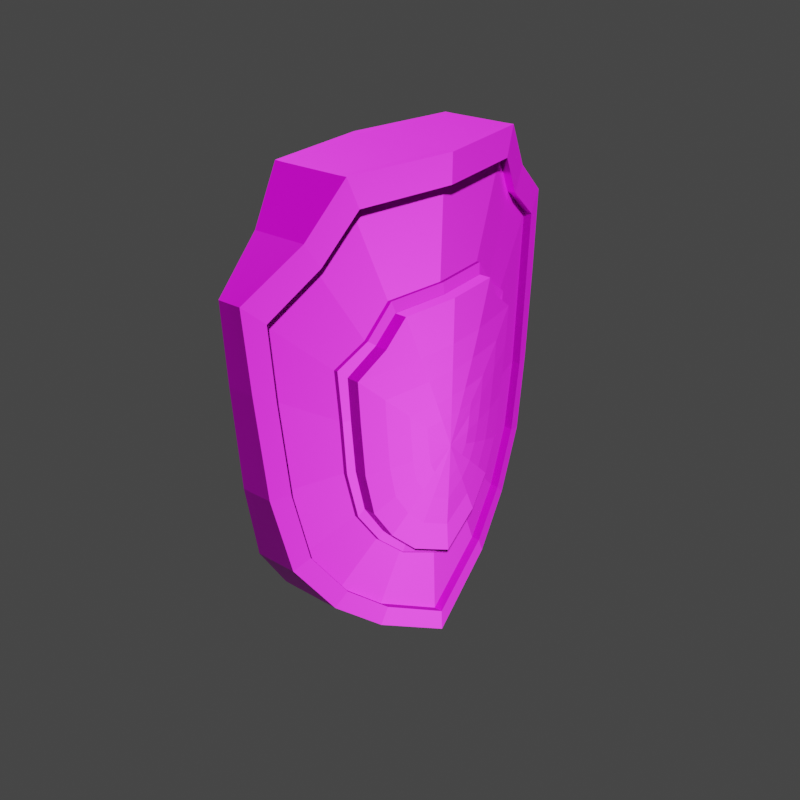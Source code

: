 # Source: Shield_powerup.blend  (saved by Blender 3.6.13; exported with 4.5.12 LTS)
import bpy
from mathutils import Matrix  # noqa: F401  (used for matrix-valued properties, if any)

bpy.ops.wm.read_factory_settings(use_empty=True)
scene = bpy.context.scene
scene.name = 'Scene'

# ---- collections
col_collection = bpy.data.collections.new('Collection'); scene.collection.children.link(col_collection)

# ---- images (referenced by path relative to the original .blend; pixels are not part of the script)
import os
ASSET_DIR = os.environ.get("B2B_ASSET_DIR", "")  # directory of the original .blend (textures are referenced by path, not embedded)
HERE = os.path.dirname(os.path.abspath(__file__))  # packed textures are extracted next to this script under _unpacked/

def load_image(name, relpath, width, height, colorspace="sRGB"):
    """Load a texture the original file referenced (path relative to the .blend, or extracted next to this script)."""
    p = next((c for c in (os.path.join(HERE, relpath), os.path.join(ASSET_DIR, relpath)) if relpath and os.path.exists(c)), "")
    if p:
        img = bpy.data.images.load(p, check_existing=True)
        img.name = name
    else:  # same state as the original file: an image datablock whose file is absent (Cycles renders it pink)
        img = bpy.data.images.new(name, width, height)
        img.source = "FILE"
        img.filepath = "//" + (relpath or name)
    img.colorspace_settings.name = colorspace
    return img
img_shield_diffuse_png_001 = load_image('Shield_diffuse.png.001', 'Shield_diffuse.png', 1024, 1024, 'sRGB')
img_shield_metallic_png_001 = load_image('Shield_metallic.png.001', 'Shield_metallic.png', 1024, 1024, 'Non-Color')
img_shield_normal_png_001 = load_image('Shield_normal.png.001', 'Shield_normal.png', 1024, 1024, 'Non-Color')

# ---- materials (node trees are filled in below, after node groups)
mat_shieldfinished = bpy.data.materials.new('shieldfinished')

# ---- node groups
ng_auto_smooth = bpy.data.node_groups.new('Auto Smooth', 'GeometryNodeTree')
_s = ng_auto_smooth.interface.new_socket(name='Geometry', in_out='OUTPUT', socket_type='NodeSocketGeometry')
_s = ng_auto_smooth.interface.new_socket(name='Geometry', in_out='INPUT', socket_type='NodeSocketGeometry')
_s = ng_auto_smooth.interface.new_socket(name='Angle', in_out='INPUT', socket_type='NodeSocketFloat')
_s.subtype = 'ANGLE'
_s.min_value = 0.0
_s.max_value = 3.142
ng_auto_smooth.is_modifier = True
_N = ng_auto_smooth.nodes; _L = ng_auto_smooth.links
n0 = _N.new('NodeGroupOutput'); n0.name = 'Group Output'; n0.location = (480, -100)
n1 = _N.new('NodeGroupInput'); n1.name = 'Group Input'; n1.location = (-420, -300)
n2 = _N.new('NodeGroupInput'); n2.name = 'Group Input.001'; n2.location = (-60, -100)
n3 = _N.new('GeometryNodeSetShadeSmooth'); n3.name = 'Set Shade Smooth'; n3.location = (120, -100)
n3.domain = 'EDGE'
n4 = _N.new('GeometryNodeSetShadeSmooth'); n4.name = 'Set Shade Smooth.001'; n4.location = (300, -100)
n5 = _N.new('GeometryNodeInputMeshEdgeAngle'); n5.name = 'Edge Angle'; n5.location = (-420, -220)
n6 = _N.new('GeometryNodeInputEdgeSmooth'); n6.name = 'Is Edge Smooth'; n6.location = (-60, -160)
n7 = _N.new('GeometryNodeInputShadeSmooth'); n7.name = 'Is Face Smooth'; n7.location = (-240, -340)
n8 = _N.new('FunctionNodeBooleanMath'); n8.name = 'Boolean Math'; n8.location = (-60, -220)
n9 = _N.new('FunctionNodeCompare'); n9.name = 'Compare'; n9.location = (-240, -180)
n9.operation = 'LESS_EQUAL'
_L.new(n5.outputs[0], n9.inputs[0])
_L.new(n4.outputs[0], n0.inputs[0])
_L.new(n1.outputs[1], n9.inputs[1])
_L.new(n9.outputs[0], n8.inputs[0])
_L.new(n7.outputs[0], n8.inputs[1])
_L.new(n2.outputs[0], n3.inputs[0])
_L.new(n6.outputs[0], n3.inputs[1])
_L.new(n3.outputs[0], n4.inputs[0])
_L.new(n8.outputs[0], n3.inputs[2])
n0.is_active_output = True

# ---- material node trees
mat_shieldfinished.use_nodes = True; mat_shieldfinished.node_tree.nodes.clear()
_N = mat_shieldfinished.node_tree.nodes; _L = mat_shieldfinished.node_tree.links
n0 = _N.new('ShaderNodeOutputMaterial'); n0.name = 'Material Output'; n0.location = (300, 300)
n1 = _N.new('ShaderNodeBsdfPrincipled'); n1.name = 'Principled BSDF'; n1.location = (10, 300)
n1.distribution = 'GGX'
n1.subsurface_method = 'RANDOM_WALK_SKIN'
n1.inputs[3].default_value = 1.45
n1.inputs[27].default_value = (0.0, 0.0, 0.0, 1.0)
n1.inputs[28].default_value = 1.0
n2 = _N.new('ShaderNodeTexImage'); n2.name = 'Image Texture'; n2.location = (86, -40)
n2.label = 'Base Color'
n2.image = img_shield_diffuse_png_001
n3 = _N.new('ShaderNodeTexImage'); n3.name = 'Image Texture.001'; n3.location = (86, -320)
n3.label = 'Metallic'
n3.image = img_shield_metallic_png_001
n4 = _N.new('ShaderNodeTexImage'); n4.name = 'Image Texture.002'; n4.location = (86, -600)
n4.label = 'Normal'
n4.image = img_shield_normal_png_001
n5 = _N.new('ShaderNodeNormalMap'); n5.name = 'Normal Map'; n5.location = (-240, -60)
n6 = _N.new('ShaderNodeMapping'); n6.name = 'Mapping'; n6.location = (230, -40)
n7 = _N.new('NodeReroute'); n7.name = 'Reroute'; n7.location = (36, -495)
n7.width = 16
n7.socket_idname = 'NodeSocketVector'
n8 = _N.new('ShaderNodeTexCoord'); n8.name = 'Texture Coordinate'; n8.location = (30, -40)
n9 = _N.new('NodeFrame'); n9.name = 'Frame'; n9.location = (-1270, 340)
n9.label = 'Mapping'
n9.width = 400
n10 = _N.new('NodeFrame'); n10.name = 'Frame.001'; n10.location = (-626, 540)
n10.label = 'Textures'
n10.width = 356
n2.parent = n10
n3.parent = n10
n4.parent = n10
n6.parent = n9
n7.parent = n10
n8.parent = n9
_L.new(n1.outputs[0], n0.inputs[0])
_L.new(n2.outputs[0], n1.inputs[0])
_L.new(n3.outputs[0], n1.inputs[1])
_L.new(n4.outputs[0], n5.inputs[1])
_L.new(n5.outputs[0], n1.inputs[5])
_L.new(n7.outputs[0], n2.inputs[0])
_L.new(n7.outputs[0], n3.inputs[0])
_L.new(n7.outputs[0], n4.inputs[0])
_L.new(n6.outputs[0], n7.inputs[0])
_L.new(n8.outputs[2], n6.inputs[0])
n0.is_active_output = True

# ---- world
world_world = bpy.data.worlds.new('World'); scene.world = world_world
world_world.use_nodes = True; world_world.node_tree.nodes.clear()
_N = world_world.node_tree.nodes; _L = world_world.node_tree.links
n0 = _N.new('ShaderNodeOutputWorld'); n0.name = 'World Output'; n0.location = (300, 300)
n1 = _N.new('ShaderNodeBackground'); n1.name = 'Background'; n1.location = (10, 300)
n1.inputs[0].default_value = (0.05088, 0.05088, 0.05088, 1.0)
_L.new(n1.outputs[0], n0.inputs[0])
n0.is_active_output = True
world_world.color = (0.05088, 0.05088, 0.05088)
world_world.use_sun_shadow = False
world_world.sun_shadow_jitter_overblur = 0.0

# ---- meshes
me_plane_003 = bpy.data.meshes.new('Plane.003')
me_plane_003.from_pydata([(-1.071, 1.145, 0.01574), (0.6892, 0.7547, 0.1284), (1.22, 0.02188, 0.2523), (-1.546, 0.6422, 0.1663), (-1.545, 0.02188, 0.256), (-1.286, 0.8432, 0.1001), (-1.39, 0.5799, 0.18), (0.8441, 0.4317, 0.2005), (0.3631, 0.9727, 0.06831), (0.6195, 0.681, 0.147), (-0.9627, 1.032, 0.05043), (1.096, 0.02188, 0.2474), (-0.5747, 1.007, 0.05537), (0.3264, 0.8771, 0.09276), (-0.6392, 1.117, 0.02402), (-1.156, 0.7603, 0.1169), (0.939, 0.4775, 0.1928), (-1.389, 0.02188, 0.2553), (-0.07551, 1.067, 0.03715), (-0.06786, 0.9615, 0.07047), (-0.5762, 0.6277, 0.162), (-0.6914, 0.465, 0.1933), (-0.04499, 0.5833, 0.1592), (0.523, 0.2765, 0.221), (-0.8315, 0.3566, 0.2233), (0.1951, 0.5344, 0.1691), (-0.04889, 0.6385, 0.1514), (0.9385, 0.4769, 0.243), (0.6887, 0.7541, 0.1782), (-0.6397, 1.116, 0.07518), (-1.071, 1.145, 0.06562), (-1.547, 0.6416, 0.2165), (-1.545, 0.02188, 0.3063), (-1.286, 0.8426, 0.1502), (0.619, 0.6804, 0.197), (0.3259, 0.8766, 0.1437), (0.3626, 0.9721, 0.1191), (-1.391, 0.5793, 0.2301), (-1.389, 0.02188, 0.3055), (1.096, 0.02188, 0.2976), (0.8436, 0.4311, 0.2503), (-1.156, 0.7597, 0.167), (-0.9632, 1.032, 0.1003), (-0.5752, 1.006, 0.1063), (-0.06836, 0.961, 0.1214), (-0.076, 1.066, 0.08798), (1.219, 0.02188, 0.3025), (0.7088, 0.02188, 0.2341), (0.5642, 0.2997, 0.2218), (0.4095, 0.4622, 0.2004), (-0.7298, 0.5155, 0.1885), (0.3722, 0.4265, 0.1942), (-0.3437, 0.6124, 0.1621), (-0.6264, 0.6836, 0.1496), (-0.8306, 0.02188, 0.2525), (-0.8926, 0.02188, 0.2462), (0.6558, 0.02188, 0.2481), (-0.3537, 0.6652, 0.1569), (-0.8906, 0.373, 0.2098), (0.2203, 0.5825, 0.1673), (-0.6926, 0.4627, 0.2133), (-0.5774, 0.6255, 0.1821), (0.4084, 0.4599, 0.2205), (0.3711, 0.4242, 0.2144), (-0.8326, 0.3543, 0.2428), (-0.3448, 0.6101, 0.1822), (-0.6275, 0.6814, 0.1697), (-0.8318, 0.02188, 0.2716), (-0.8938, 0.02188, 0.2653), (0.563, 0.2974, 0.2412), (0.5218, 0.2743, 0.2411), (-0.731, 0.5132, 0.2081), (-0.05003, 0.6363, 0.1716), (-0.04613, 0.581, 0.1794), (0.6547, 0.02188, 0.2672), (0.7077, 0.02188, 0.2532), (-0.3549, 0.663, 0.1769), (-0.8918, 0.3707, 0.2292), (0.2192, 0.5802, 0.1875), (0.1939, 0.5321, 0.1893), (-0.4357, 0.1998, 0.3264), (-0.436, 0.02188, 0.3355), (-0.6902, 0.4662, 0.2797), (-0.5751, 0.6289, 0.2477), (0.2795, 0.3254, 0.2994), (0.1469, 0.4061, 0.2844), (-0.8303, 0.3577, 0.308), (-0.3425, 0.6136, 0.2479), (0.3734, 0.4277, 0.2804), (0.1962, 0.5356, 0.2553), (-0.5823, 0.2595, 0.3209), (-0.5817, 0.02188, 0.3362), (-0.8294, 0.02188, 0.3374), (-0.2562, 0.4654, 0.2813), (-0.4307, 0.4777, 0.2815), (0.5241, 0.2778, 0.3073), (-0.04381, 0.5845, 0.2454), (0.493, 0.02188, 0.3226), (0.3928, 0.2134, 0.3108), (-0.03263, 0.4428, 0.2797), (-0.2889, 0.1397, 0.3303), (-0.2913, 0.02188, 0.3348), (0.1849, 0.2212, 0.3158), (0.09682, 0.2742, 0.3073), (-0.1698, 0.3152, 0.3083), (-0.2864, 0.3252, 0.3085), (0.3303, 0.02188, 0.3262), (0.2613, 0.1479, 0.3206), (-0.02195, 0.2986, 0.3073), (-0.1765, 0.09498, 0.3321), (-0.1851, 0.02188, 0.3342), (0.1115, 0.1387, 0.3226), (0.05724, 0.1705, 0.3224), (-0.1062, 0.1978, 0.3216), (-0.176, 0.2067, 0.3232), (0.2107, 0.02188, 0.3288), (0.1601, 0.09552, 0.3264), (-0.0155, 0.1857, 0.3227), (0.001178, 0.02188, 0.3331), (0.657, 0.02188, 0.333), (-1.071, -1.129, 0.01594), (0.6892, -0.7251, 0.1286), (-1.546, -0.6091, 0.1664), (-1.286, -0.8167, 0.1002), (-1.39, -0.545, 0.18), (0.8441, -0.3935, 0.2005), (0.3631, -0.9505, 0.0685), (0.6195, -0.6491, 0.1471), (-0.9627, -1.012, 0.05062), (-0.5747, -0.9856, 0.05556), (0.3264, -0.8517, 0.09292), (-0.6392, -1.099, 0.02423), (-1.156, -0.732, 0.117), (0.939, -0.4405, 0.1928), (-0.07551, -1.048, 0.03735), (-0.06786, -0.9391, 0.07065), (-0.6914, -0.4276, 0.1934), (-0.3437, -0.5786, 0.1622), (-0.04499, -0.5488, 0.1593), (0.523, -0.2351, 0.2211), (0.1951, -0.4985, 0.1692), (-0.04889, -0.6055, 0.1515), (0.9385, -0.4399, 0.243), (0.6887, -0.7245, 0.1783), (-0.6397, -1.099, 0.07538), (-1.071, -1.129, 0.06582), (-1.547, -0.6085, 0.2166), (-1.286, -0.8161, 0.1503), (0.619, -0.6485, 0.1971), (0.3259, -0.851, 0.1438), (0.3626, -0.9498, 0.1193), (-1.391, -0.5444, 0.2302), (0.8436, -0.3929, 0.2503), (-1.156, -0.7314, 0.1671), (-0.9632, -1.012, 0.1005), (-0.5752, -0.9849, 0.1065), (-0.06836, -0.9384, 0.1215), (-0.076, -1.047, 0.08818), (0.4095, -0.4245, 0.2004), (-0.6264, -0.652, 0.1497), (-0.5762, -0.5944, 0.1621), (0.3722, -0.3879, 0.1942), (-0.8315, -0.3163, 0.2234), (0.5642, -0.2586, 0.2218), (-0.7298, -0.4791, 0.1886), (-0.3537, -0.633, 0.157), (-0.8906, -0.3331, 0.2098), (0.2203, -0.5478, 0.1674), (-0.6926, -0.4252, 0.2134), (-0.5774, -0.592, 0.1822), (0.4084, -0.4221, 0.2205), (0.3711, -0.3856, 0.2144), (-0.8326, -0.314, 0.2428), (-0.3448, -0.5763, 0.1823), (-0.6275, -0.6496, 0.1698), (0.563, -0.2563, 0.2412), (0.5218, -0.2327, 0.2411), (-0.731, -0.4767, 0.2081), (-0.05003, -0.6032, 0.1717), (-0.04613, -0.5464, 0.1795), (-0.3549, -0.6307, 0.177), (-0.8918, -0.3307, 0.2292), (0.2192, -0.5454, 0.1875), (0.1939, -0.4961, 0.1894), (-0.4357, -0.1571, 0.3264), (-0.6902, -0.4287, 0.2797), (-0.5751, -0.5954, 0.2477), (0.2795, -0.2846, 0.2995), (0.1469, -0.3669, 0.2845), (-0.8303, -0.3174, 0.308), (-0.3425, -0.5797, 0.2479), (0.3734, -0.389, 0.2804), (0.1962, -0.4995, 0.2553), (-0.5823, -0.2176, 0.3209), (-0.2562, -0.4275, 0.2814), (-0.4307, -0.4401, 0.2816), (0.5241, -0.2361, 0.3074), (-0.04381, -0.5498, 0.2454), (0.3928, -0.171, 0.3108), (-0.03263, -0.4044, 0.2797), (-0.2889, -0.09642, 0.3303), (0.1849, -0.1787, 0.3158), (0.09682, -0.2327, 0.3073), (-0.1698, -0.2742, 0.3083), (-0.2864, -0.2844, 0.3085), (0.2613, -0.1048, 0.3206), (-0.02195, -0.2573, 0.3074), (-0.1765, -0.05141, 0.3321), (0.1115, -0.09572, 0.3226), (0.05724, -0.1276, 0.3224), (-0.1062, -0.1552, 0.3216), (-0.176, -0.164, 0.3232), (0.1601, -0.05204, 0.3264), (-0.0155, -0.1428, 0.3227), (-1.071, 1.145, -0.01574), (0.6892, 0.7547, -0.1284), (1.22, 0.02188, -0.2523), (-1.546, 0.6422, -0.1663), (-1.545, 0.02188, -0.256), (-1.286, 0.8432, -0.1001), (-1.39, 0.5799, -0.18), (0.8441, 0.4317, -0.2005), (0.3631, 0.9727, -0.06831), (0.6195, 0.681, -0.147), (-0.9627, 1.032, -0.05043), (1.096, 0.02188, -0.2474), (-0.5747, 1.007, -0.05537), (0.3264, 0.8771, -0.09276), (-0.6392, 1.117, -0.02402), (-1.156, 0.7603, -0.1169), (0.939, 0.4775, -0.1928), (-1.389, 0.02188, -0.2553), (-0.07551, 1.067, -0.03715), (-0.06786, 0.9615, -0.07047), (-0.5762, 0.6277, -0.162), (-0.6914, 0.465, -0.1933), (-0.04499, 0.5833, -0.1592), (0.523, 0.2765, -0.221), (-0.8315, 0.3566, -0.2233), (0.1951, 0.5344, -0.1691), (-0.04889, 0.6385, -0.1514), (0.9385, 0.4769, -0.243), (0.6887, 0.7541, -0.1782), (-0.6397, 1.116, -0.07518), (-1.071, 1.145, -0.06562), (-1.547, 0.6416, -0.2165), (-1.545, 0.02188, -0.3063), (-1.286, 0.8426, -0.1502), (0.619, 0.6804, -0.197), (0.3259, 0.8766, -0.1437), (0.3626, 0.9721, -0.1191), (-1.391, 0.5793, -0.2301), (-1.389, 0.02188, -0.3055), (1.096, 0.02188, -0.2976), (0.8436, 0.4311, -0.2503), (-1.156, 0.7597, -0.167), (-0.9632, 1.032, -0.1003), (-0.5752, 1.006, -0.1063), (-0.06836, 0.961, -0.1214), (-0.076, 1.066, -0.08798), (1.219, 0.02188, -0.3025), (0.7088, 0.02188, -0.2341), (0.5642, 0.2997, -0.2218), (0.4095, 0.4622, -0.2004), (-0.7298, 0.5155, -0.1885), (0.3722, 0.4265, -0.1942), (-0.3437, 0.6124, -0.1621), (-0.6264, 0.6836, -0.1496), (-0.8306, 0.02188, -0.2525), (-0.8926, 0.02188, -0.2462), (0.6558, 0.02188, -0.2481), (-0.3537, 0.6652, -0.1569), (-0.8906, 0.373, -0.2098), (0.2203, 0.5825, -0.1673), (-0.6926, 0.4627, -0.2133), (-0.5774, 0.6255, -0.1821), (0.4084, 0.4599, -0.2205), (0.3711, 0.4242, -0.2144), (-0.8326, 0.3543, -0.2428), (-0.3448, 0.6101, -0.1822), (-0.6275, 0.6814, -0.1697), (-0.8318, 0.02188, -0.2716), (-0.8938, 0.02188, -0.2653), (0.563, 0.2974, -0.2412), (0.5218, 0.2743, -0.2411), (-0.731, 0.5132, -0.2081), (-0.05003, 0.6363, -0.1716), (-0.04613, 0.581, -0.1794), (0.6547, 0.02188, -0.2672), (0.7077, 0.02188, -0.2532), (-0.3549, 0.663, -0.1769), (-0.8918, 0.3707, -0.2292), (0.2192, 0.5802, -0.1875), (0.1939, 0.5321, -0.1893), (-0.4357, 0.1998, -0.3264), (-0.436, 0.02188, -0.3355), (-0.6902, 0.4662, -0.2797), (-0.5751, 0.6289, -0.2477), (0.2795, 0.3254, -0.2994), (0.1469, 0.4061, -0.2844), (-0.8303, 0.3577, -0.308), (-0.3425, 0.6136, -0.2479), (0.3734, 0.4277, -0.2804), (0.1962, 0.5356, -0.2553), (-0.5823, 0.2595, -0.3209), (-0.5817, 0.02188, -0.3362), (-0.8294, 0.02188, -0.3374), (-0.2562, 0.4654, -0.2813), (-0.4307, 0.4777, -0.2815), (0.5241, 0.2778, -0.3073), (-0.04381, 0.5845, -0.2454), (0.493, 0.02188, -0.3226), (0.3928, 0.2134, -0.3108), (-0.03263, 0.4428, -0.2797), (-0.2889, 0.1397, -0.3303), (-0.2913, 0.02188, -0.3348), (0.1849, 0.2212, -0.3158), (0.09682, 0.2742, -0.3073), (-0.1698, 0.3152, -0.3083), (-0.2864, 0.3252, -0.3085), (0.3303, 0.02188, -0.3262), (0.2613, 0.1479, -0.3206), (-0.02195, 0.2986, -0.3073), (-0.1765, 0.09498, -0.3321), (-0.1851, 0.02188, -0.3342), (0.1115, 0.1387, -0.3226), (0.05724, 0.1705, -0.3224), (-0.1062, 0.1978, -0.3216), (-0.176, 0.2067, -0.3232), (0.2107, 0.02188, -0.3288), (0.1601, 0.09552, -0.3264), (-0.0155, 0.1857, -0.3227), (0.001178, 0.02188, -0.3331), (0.657, 0.02188, -0.333), (-1.071, -1.129, -0.01594), (0.6892, -0.7251, -0.1286), (-1.546, -0.6091, -0.1664), (-1.286, -0.8167, -0.1002), (-1.39, -0.545, -0.18), (0.8441, -0.3935, -0.2005), (0.3631, -0.9505, -0.0685), (0.6195, -0.6491, -0.1471), (-0.9627, -1.012, -0.05062), (-0.5747, -0.9856, -0.05556), (0.3264, -0.8517, -0.09292), (-0.6392, -1.099, -0.02423), (-1.156, -0.732, -0.117), (0.939, -0.4405, -0.1928), (-0.07551, -1.048, -0.03735), (-0.06786, -0.9391, -0.07065), (-0.6914, -0.4276, -0.1934), (-0.3437, -0.5786, -0.1622), (-0.04499, -0.5488, -0.1593), (0.523, -0.2351, -0.2211), (0.1951, -0.4985, -0.1692), (-0.04889, -0.6055, -0.1515), (0.9385, -0.4399, -0.243), (0.6887, -0.7245, -0.1783), (-0.6397, -1.099, -0.07538), (-1.071, -1.129, -0.06582), (-1.547, -0.6085, -0.2166), (-1.286, -0.8161, -0.1503), (0.619, -0.6485, -0.1971), (0.3259, -0.851, -0.1438), (0.3626, -0.9498, -0.1193), (-1.391, -0.5444, -0.2302), (0.8436, -0.3929, -0.2503), (-1.156, -0.7314, -0.1671), (-0.9632, -1.012, -0.1005), (-0.5752, -0.9849, -0.1065), (-0.06836, -0.9384, -0.1215), (-0.076, -1.047, -0.08818), (0.4095, -0.4245, -0.2004), (-0.6264, -0.652, -0.1497), (-0.5762, -0.5944, -0.1621), (0.3722, -0.3879, -0.1942), (-0.8315, -0.3163, -0.2234), (0.5642, -0.2586, -0.2218), (-0.7298, -0.4791, -0.1886), (-0.3537, -0.633, -0.157), (-0.8906, -0.3331, -0.2098), (0.2203, -0.5478, -0.1674), (-0.6926, -0.4252, -0.2134), (-0.5774, -0.592, -0.1822), (0.4084, -0.4221, -0.2205), (0.3711, -0.3856, -0.2144), (-0.8326, -0.314, -0.2428), (-0.3448, -0.5763, -0.1823), (-0.6275, -0.6496, -0.1698), (0.563, -0.2563, -0.2412), (0.5218, -0.2327, -0.2411), (-0.731, -0.4767, -0.2081), (-0.05003, -0.6032, -0.1717), (-0.04613, -0.5464, -0.1795), (-0.3549, -0.6307, -0.177), (-0.8918, -0.3307, -0.2292), (0.2192, -0.5454, -0.1875), (0.1939, -0.4961, -0.1894), (-0.4357, -0.1571, -0.3264), (-0.6902, -0.4287, -0.2797), (-0.5751, -0.5954, -0.2477), (0.2795, -0.2846, -0.2995), (0.1469, -0.3669, -0.2845), (-0.8303, -0.3174, -0.308), (-0.3425, -0.5797, -0.2479), (0.3734, -0.389, -0.2804), (0.1962, -0.4995, -0.2553), (-0.5823, -0.2176, -0.3209), (-0.2562, -0.4275, -0.2814), (-0.4307, -0.4401, -0.2816), (0.5241, -0.2361, -0.3074), (-0.04381, -0.5498, -0.2454), (0.3928, -0.171, -0.3108), (-0.03263, -0.4044, -0.2797), (-0.2889, -0.09642, -0.3303), (0.1849, -0.1787, -0.3158), (0.09682, -0.2327, -0.3073), (-0.1698, -0.2742, -0.3083), (-0.2864, -0.2844, -0.3085), (0.2613, -0.1048, -0.3206), (-0.02195, -0.2573, -0.3074), (-0.1765, -0.05141, -0.3321), (0.1115, -0.09572, -0.3226), (0.05724, -0.1276, -0.3224), (-0.1062, -0.1552, -0.3216), (-0.176, -0.164, -0.3232), (0.1601, -0.05204, -0.3264), (-0.0155, -0.1428, -0.3227)], [(25, 59), (140, 167), (239, 273), (354, 381)], [(3, 4, 32, 31), (15, 41, 37, 6), (14, 0, 30, 29), (2, 16, 27, 46), (7, 11, 39, 40), (9, 7, 40, 34), (16, 1, 28, 27), (19, 13, 35, 44), (17, 6, 37, 38), (10, 53, 57, 12), (12, 57, 26, 19), (6, 58, 50, 15), (15, 50, 53, 10), (17, 55, 58, 6), (52, 20, 83, 87), (24, 86, 82, 21), (23, 51, 88, 95), (24, 54, 92, 86), (21, 82, 83, 20), (22, 52, 87, 96), (25, 22, 96, 89), (51, 25, 89, 88), (56, 23, 95, 119), (28, 36, 35, 34), (31, 32, 38, 37), (27, 28, 34, 40), (45, 29, 43, 44), (29, 30, 42, 43), (46, 27, 40, 39), (33, 41, 42, 30), (36, 45, 44, 35), (31, 37, 41, 33), (18, 14, 29, 45), (5, 33, 30, 0), (1, 8, 36, 28), (3, 31, 33, 5), (13, 9, 34, 35), (8, 18, 45, 36), (10, 42, 41, 15), (12, 19, 44, 43), (10, 12, 43, 42), (19, 26, 59, 13), (13, 59, 49, 9), (9, 49, 48, 7), (11, 7, 48, 47), (23, 56, 74, 70), (59, 26, 72, 78), (52, 22, 73, 65), (47, 48, 69, 75), (20, 52, 65, 61), (22, 25, 79, 73), (48, 49, 62, 69), (21, 60, 64, 24), (58, 55, 68, 77), (61, 65, 76, 66), (60, 61, 66, 71), (64, 60, 71, 77), (67, 64, 77, 68), (72, 76, 65, 73), (72, 73, 79, 78), (62, 78, 79, 63), (63, 70, 69, 62), (69, 70, 74, 75), (25, 51, 63, 79), (54, 24, 64, 67), (26, 57, 76, 72), (57, 53, 66, 76), (50, 71, 66, 53), (20, 61, 60, 21), (51, 23, 70, 63), (58, 77, 71, 50), (49, 59, 78, 62), (119, 95, 98, 97), (83, 82, 86, 90), (86, 92, 91, 90), (90, 91, 81, 80), (96, 87, 93, 99), (95, 88, 84, 98), (89, 96, 99, 85), (90, 80, 94, 83), (88, 89, 85, 84), (87, 83, 94, 93), (85, 99, 108, 103), (80, 100, 105, 94), (80, 81, 101, 100), (93, 94, 105, 104), (99, 93, 104, 108), (84, 85, 103, 102), (98, 84, 102, 107), (97, 98, 107, 106), (104, 105, 114, 113), (100, 101, 110, 109), (108, 104, 113, 117), (107, 102, 111, 116), (106, 107, 116, 115), (102, 103, 112, 111), (103, 108, 117, 112), (100, 109, 114, 105), (117, 113, 118), (116, 111, 118), (115, 116, 118), (111, 112, 118), (112, 117, 118), (109, 118, 114), (113, 114, 118), (109, 110, 118), (122, 146, 32, 4), (132, 124, 151, 153), (131, 144, 145, 120), (2, 46, 142, 133), (125, 152, 39, 11), (127, 148, 152, 125), (133, 142, 143, 121), (135, 156, 149, 130), (17, 38, 151, 124), (128, 129, 165, 159), (129, 135, 141, 165), (124, 132, 164, 166), (132, 128, 159, 164), (17, 124, 166, 55), (137, 190, 186, 160), (162, 136, 185, 189), (139, 196, 191, 161), (162, 189, 92, 54), (136, 160, 186, 185), (138, 197, 190, 137), (140, 192, 197, 138), (161, 191, 192, 140), (56, 119, 196, 139), (143, 148, 149, 150), (146, 151, 38, 32), (142, 152, 148, 143), (157, 156, 155, 144), (144, 155, 154, 145), (46, 39, 152, 142), (147, 145, 154, 153), (150, 149, 156, 157), (146, 147, 153, 151), (134, 157, 144, 131), (123, 120, 145, 147), (121, 143, 150, 126), (122, 123, 147, 146), (130, 149, 148, 127), (126, 150, 157, 134), (128, 132, 153, 154), (129, 155, 156, 135), (128, 154, 155, 129), (135, 130, 167, 141), (130, 127, 158, 167), (127, 125, 163, 158), (11, 47, 163, 125), (139, 176, 74, 56), (167, 182, 178, 141), (137, 173, 179, 138), (47, 75, 175, 163), (160, 169, 173, 137), (138, 179, 183, 140), (163, 175, 170, 158), (136, 162, 172, 168), (166, 181, 68, 55), (169, 174, 180, 173), (168, 177, 174, 169), (172, 181, 177, 168), (67, 68, 181, 172), (178, 179, 173, 180), (178, 182, 183, 179), (170, 171, 183, 182), (171, 170, 175, 176), (175, 75, 74, 176), (140, 183, 171, 161), (54, 67, 172, 162), (141, 178, 180, 165), (165, 180, 174, 159), (164, 159, 174, 177), (160, 136, 168, 169), (161, 171, 176, 139), (166, 164, 177, 181), (158, 170, 182, 167), (119, 97, 198, 196), (186, 193, 189, 185), (189, 193, 91, 92), (193, 184, 81, 91), (197, 199, 194, 190), (196, 198, 187, 191), (192, 188, 199, 197), (193, 186, 195, 184), (191, 187, 188, 192), (190, 194, 195, 186), (188, 202, 206, 199), (184, 195, 204, 200), (184, 200, 101, 81), (194, 203, 204, 195), (199, 206, 203, 194), (187, 201, 202, 188), (198, 205, 201, 187), (97, 106, 205, 198), (203, 210, 211, 204), (200, 207, 110, 101), (206, 213, 210, 203), (205, 212, 208, 201), (106, 115, 212, 205), (201, 208, 209, 202), (202, 209, 213, 206), (200, 204, 211, 207), (213, 118, 210), (212, 118, 208), (115, 118, 212), (208, 118, 209), (209, 118, 213), (207, 211, 118), (210, 118, 211), (207, 118, 110), (217, 245, 246, 218), (229, 220, 251, 255), (228, 243, 244, 214), (216, 260, 241, 230), (221, 254, 253, 225), (223, 248, 254, 221), (230, 241, 242, 215), (233, 258, 249, 227), (231, 252, 251, 220), (224, 226, 271, 267), (226, 233, 240, 271), (220, 229, 264, 272), (229, 224, 267, 264), (231, 220, 272, 269), (266, 301, 297, 234), (238, 235, 296, 300), (237, 309, 302, 265), (238, 300, 306, 268), (235, 234, 297, 296), (236, 310, 301, 266), (239, 303, 310, 236), (265, 302, 303, 239), (270, 333, 309, 237), (242, 248, 249, 250), (245, 251, 252, 246), (241, 254, 248, 242), (259, 258, 257, 243), (243, 257, 256, 244), (260, 253, 254, 241), (247, 244, 256, 255), (250, 249, 258, 259), (245, 247, 255, 251), (232, 259, 243, 228), (219, 214, 244, 247), (215, 242, 250, 222), (217, 219, 247, 245), (227, 249, 248, 223), (222, 250, 259, 232), (224, 229, 255, 256), (226, 257, 258, 233), (224, 256, 257, 226), (233, 227, 273, 240), (227, 223, 263, 273), (223, 221, 262, 263), (225, 261, 262, 221), (237, 284, 288, 270), (273, 292, 286, 240), (266, 279, 287, 236), (261, 289, 283, 262), (234, 275, 279, 266), (236, 287, 293, 239), (262, 283, 276, 263), (235, 238, 278, 274), (272, 291, 282, 269), (275, 280, 290, 279), (274, 285, 280, 275), (278, 291, 285, 274), (281, 282, 291, 278), (286, 287, 279, 290), (286, 292, 293, 287), (276, 277, 293, 292), (277, 276, 283, 284), (283, 289, 288, 284), (239, 293, 277, 265), (268, 281, 278, 238), (240, 286, 290, 271), (271, 290, 280, 267), (264, 267, 280, 285), (234, 235, 274, 275), (265, 277, 284, 237), (272, 264, 285, 291), (263, 276, 292, 273), (333, 311, 312, 309), (297, 304, 300, 296), (300, 304, 305, 306), (304, 294, 295, 305), (310, 313, 307, 301), (309, 312, 298, 302), (303, 299, 313, 310), (304, 297, 308, 294), (302, 298, 299, 303), (301, 307, 308, 297), (299, 317, 322, 313), (294, 308, 319, 314), (294, 314, 315, 295), (307, 318, 319, 308), (313, 322, 318, 307), (298, 316, 317, 299), (312, 321, 316, 298), (311, 320, 321, 312), (318, 327, 328, 319), (314, 323, 324, 315), (322, 331, 327, 318), (321, 330, 325, 316), (320, 329, 330, 321), (316, 325, 326, 317), (317, 326, 331, 322), (314, 319, 328, 323), (331, 332, 327), (330, 332, 325), (329, 332, 330), (325, 332, 326), (326, 332, 331), (323, 328, 332), (327, 332, 328), (323, 332, 324), (336, 218, 246, 360), (346, 367, 365, 338), (345, 334, 359, 358), (216, 347, 356, 260), (339, 225, 253, 366), (341, 339, 366, 362), (347, 335, 357, 356), (349, 344, 363, 370), (231, 338, 365, 252), (342, 373, 379, 343), (343, 379, 355, 349), (338, 380, 378, 346), (346, 378, 373, 342), (231, 269, 380, 338), (351, 374, 400, 404), (376, 403, 399, 350), (353, 375, 405, 410), (376, 268, 306, 403), (350, 399, 400, 374), (352, 351, 404, 411), (354, 352, 411, 406), (375, 354, 406, 405), (270, 353, 410, 333), (357, 364, 363, 362), (360, 246, 252, 365), (356, 357, 362, 366), (371, 358, 369, 370), (358, 359, 368, 369), (260, 356, 366, 253), (361, 367, 368, 359), (364, 371, 370, 363), (360, 365, 367, 361), (348, 345, 358, 371), (337, 361, 359, 334), (335, 340, 364, 357), (336, 360, 361, 337), (344, 341, 362, 363), (340, 348, 371, 364), (342, 368, 367, 346), (343, 349, 370, 369), (342, 343, 369, 368), (349, 355, 381, 344), (344, 381, 372, 341), (341, 372, 377, 339), (225, 339, 377, 261), (353, 270, 288, 390), (381, 355, 392, 396), (351, 352, 393, 387), (261, 377, 389, 289), (374, 351, 387, 383), (352, 354, 397, 393), (377, 372, 384, 389), (350, 382, 386, 376), (380, 269, 282, 395), (383, 387, 394, 388), (382, 383, 388, 391), (386, 382, 391, 395), (281, 386, 395, 282), (392, 394, 387, 393), (392, 393, 397, 396), (384, 396, 397, 385), (385, 390, 389, 384), (389, 390, 288, 289), (354, 375, 385, 397), (268, 376, 386, 281), (355, 379, 394, 392), (379, 373, 388, 394), (378, 391, 388, 373), (374, 383, 382, 350), (375, 353, 390, 385), (380, 395, 391, 378), (372, 381, 396, 384), (333, 410, 412, 311), (400, 399, 403, 407), (403, 306, 305, 407), (407, 305, 295, 398), (411, 404, 408, 413), (410, 405, 401, 412), (406, 411, 413, 402), (407, 398, 409, 400), (405, 406, 402, 401), (404, 400, 409, 408), (402, 413, 420, 416), (398, 414, 418, 409), (398, 295, 315, 414), (408, 409, 418, 417), (413, 408, 417, 420), (401, 402, 416, 415), (412, 401, 415, 419), (311, 412, 419, 320), (417, 418, 425, 424), (414, 315, 324, 421), (420, 417, 424, 427), (419, 415, 422, 426), (320, 419, 426, 329), (415, 416, 423, 422), (416, 420, 427, 423), (414, 421, 425, 418), (427, 424, 332), (426, 422, 332), (329, 426, 332), (422, 423, 332), (423, 427, 332), (421, 332, 425), (424, 425, 332), (421, 324, 332), (133, 347, 216, 2), (121, 335, 347, 133), (126, 340, 335, 121), (134, 348, 340, 126), (131, 345, 348, 134), (120, 334, 345, 131), (120, 123, 337, 334), (123, 122, 336, 337), (4, 218, 336, 122), (4, 3, 217, 218), (5, 219, 217, 3), (0, 214, 219, 5), (0, 14, 228, 214), (14, 18, 232, 228), (18, 8, 222, 232), (8, 1, 215, 222), (1, 16, 230, 215), (16, 2, 216, 230)])
_uv = me_plane_003.uv_layers.new(name='UVMap')
_uv.uv.foreach_set('vector', [0.8198, 0.4071, 0.833, 0.3159, 0.8403, 0.3159, 0.8271, 0.4071, 0.5549, 0.8676, 0.5478, 0.8658, 0.5478, 0.8271, 0.5549, 0.8289, 0.7152, 0.065, 0.714, 0.001458, 0.7213, 0.001398, 0.7227, 0.06494, 0.2939, 0.8469, 0.2852, 0.7798, 0.2926, 0.7799, 0.3013, 0.8469, 0.6165, 0.8793, 0.6234, 0.819, 0.6308, 0.819, 0.6239, 0.8792, 0.6087, 0.916, 0.6165, 0.8793, 0.6239, 0.8792, 0.616, 0.9159, 0.74, 0.307, 0.7306, 0.2655, 0.7379, 0.2655, 0.7474, 0.307, 0.8975, 0.7351, 0.8972, 0.6791, 0.9047, 0.6787, 0.905, 0.7348, 0.9203, 0.6652, 0.9313, 0.7473, 0.924, 0.7473, 0.9129, 0.6652, 0.001398, 0.474, 0.05274, 0.5235, 0.05545, 0.5636, 0.005202, 0.5311, 0.005202, 0.5311, 0.05545, 0.5636, 0.05938, 0.6085, 0.01183, 0.6057, 0.06801, 0.4111, 0.09846, 0.4846, 0.07749, 0.5083, 0.04145, 0.4456, 0.04145, 0.4456, 0.07749, 0.5083, 0.05274, 0.5235, 0.001398, 0.474, 0.1501, 0.4113, 0.1501, 0.4843, 0.09846, 0.4846, 0.06801, 0.4111, 0.9196, 0.3567, 0.9178, 0.3909, 0.9052, 0.3901, 0.907, 0.3559, 0.4381, 0.8489, 0.4502, 0.8463, 0.4502, 0.8652, 0.4378, 0.8679, 0.9179, 0.2238, 0.9205, 0.2487, 0.9078, 0.2479, 0.9052, 0.223, 0.3676, 0.8789, 0.3719, 0.8297, 0.3844, 0.8297, 0.38, 0.8791, 0.5161, 0.8308, 0.5286, 0.8286, 0.5285, 0.853, 0.5161, 0.8552, 0.9223, 0.3127, 0.9196, 0.3567, 0.907, 0.3559, 0.9096, 0.3119, 0.9227, 0.2767, 0.9223, 0.3127, 0.9096, 0.3119, 0.9101, 0.2759, 0.9205, 0.2487, 0.9227, 0.2767, 0.9101, 0.2759, 0.9078, 0.2479, 0.7225, 0.3477, 0.7265, 0.3852, 0.7138, 0.3854, 0.71, 0.3477, 0.05889, 0.3303, 0.02678, 0.2824, 0.04085, 0.277, 0.06973, 0.3201, 0.07544, 0.001398, 0.1666, 0.001616, 0.1666, 0.02457, 0.08461, 0.02437, 0.09969, 0.3671, 0.05889, 0.3303, 0.06973, 0.3201, 0.1064, 0.3531, 0.01296, 0.2178, 0.005593, 0.1349, 0.02179, 0.1444, 0.02842, 0.2189, 0.005593, 0.1349, 0.001398, 0.07138, 0.018, 0.08728, 0.02179, 0.1444, 0.1666, 0.4083, 0.09969, 0.3671, 0.1064, 0.3531, 0.1666, 0.3902, 0.04585, 0.03974, 0.05805, 0.05885, 0.018, 0.08728, 0.001398, 0.07138, 0.02678, 0.2824, 0.01296, 0.2178, 0.02842, 0.2189, 0.04085, 0.277, 0.07544, 0.001398, 0.08461, 0.02437, 0.05805, 0.05885, 0.04585, 0.03974, 0.7171, 0.1482, 0.7152, 0.065, 0.7227, 0.06494, 0.7246, 0.1482, 0.5551, 0.8242, 0.5478, 0.8243, 0.5602, 0.7799, 0.5676, 0.7798, 0.7306, 0.2655, 0.7217, 0.214, 0.7292, 0.2139, 0.7379, 0.2655, 0.4636, 0.7871, 0.4635, 0.7798, 0.4979, 0.7895, 0.498, 0.7969, 0.8972, 0.6791, 0.9027, 0.6396, 0.9101, 0.6392, 0.9047, 0.6787, 0.7217, 0.214, 0.7171, 0.1482, 0.7246, 0.1482, 0.7292, 0.2139, 0.7463, 0.3998, 0.7392, 0.398, 0.7392, 0.3568, 0.7463, 0.3587, 0.8999, 0.8083, 0.8975, 0.7351, 0.905, 0.7348, 0.9074, 0.8079, 0.9027, 0.8643, 0.8999, 0.8083, 0.9074, 0.8079, 0.9101, 0.8639, 0.01183, 0.6057, 0.05938, 0.6085, 0.06763, 0.6481, 0.02426, 0.6637, 0.02426, 0.6637, 0.06763, 0.6481, 0.08534, 0.6759, 0.05313, 0.7068, 0.05313, 0.7068, 0.08534, 0.6759, 0.1092, 0.6987, 0.08982, 0.7399, 0.1501, 0.777, 0.08982, 0.7399, 0.1092, 0.6987, 0.1501, 0.7199, 0.3445, 0.8775, 0.3484, 0.8401, 0.3513, 0.8401, 0.3474, 0.8772, 0.8716, 0.2788, 0.8716, 0.3192, 0.8687, 0.3191, 0.8687, 0.2787, 0.3336, 0.8808, 0.3316, 0.8378, 0.3346, 0.8379, 0.3365, 0.8809, 0.6787, 0.3511, 0.6805, 0.392, 0.6777, 0.3916, 0.6759, 0.3511, 0.3348, 0.9145, 0.3336, 0.8808, 0.3365, 0.8809, 0.3377, 0.9146, 0.3316, 0.8378, 0.3319, 0.8037, 0.3349, 0.8038, 0.3346, 0.8379, 0.8668, 0.2231, 0.8685, 0.2487, 0.8655, 0.2487, 0.864, 0.223, 0.498, 0.8699, 0.4951, 0.8692, 0.4952, 0.8463, 0.498, 0.847, 0.1955, 0.7798, 0.1871, 0.831, 0.1843, 0.8309, 0.1926, 0.7799, 0.6912, 0.4572, 0.6932, 0.4914, 0.6855, 0.4899, 0.683, 0.4498, 0.7152, 0.4404, 0.6912, 0.4572, 0.683, 0.4498, 0.7078, 0.4347, 0.7313, 0.4198, 0.7152, 0.4404, 0.7078, 0.4347, 0.7289, 0.4111, 0.7802, 0.4203, 0.7313, 0.4198, 0.7289, 0.4111, 0.7803, 0.4111, 0.6891, 0.5348, 0.6855, 0.4899, 0.6932, 0.4914, 0.6972, 0.5354, 0.6891, 0.5348, 0.6972, 0.5354, 0.7042, 0.5707, 0.6971, 0.5744, 0.7147, 0.6024, 0.6971, 0.5744, 0.7042, 0.5707, 0.72, 0.5969, 0.72, 0.5969, 0.7419, 0.6192, 0.7385, 0.6252, 0.7147, 0.6024, 0.7385, 0.6252, 0.7419, 0.6192, 0.7789, 0.639, 0.7789, 0.6468, 0.3319, 0.8037, 0.3347, 0.7798, 0.3377, 0.7799, 0.3349, 0.8038, 0.4095, 0.8295, 0.4138, 0.8788, 0.411, 0.8784, 0.4067, 0.8295, 0.8716, 0.3192, 0.8682, 0.364, 0.8652, 0.364, 0.8687, 0.3191, 0.8682, 0.364, 0.8669, 0.4042, 0.864, 0.4041, 0.8652, 0.364, 0.5639, 0.8281, 0.5666, 0.8271, 0.5667, 0.8525, 0.5639, 0.8535, 0.4776, 0.8715, 0.4748, 0.8706, 0.4748, 0.8463, 0.4776, 0.8472, 0.3405, 0.8996, 0.3445, 0.8775, 0.3474, 0.8772, 0.3435, 0.8993, 0.453, 0.8468, 0.4559, 0.8463, 0.4559, 0.8674, 0.453, 0.868, 0.8685, 0.2487, 0.8716, 0.2788, 0.8687, 0.2787, 0.8655, 0.2487, 0.09074, 0.9986, 0.05308, 0.9791, 0.06256, 0.9597, 0.09074, 0.9745, 0.001398, 0.8173, 0.02535, 0.8004, 0.04132, 0.7798, 0.05577, 0.8163, 0.04132, 0.7798, 0.09074, 0.7799, 0.09074, 0.8163, 0.05577, 0.8163, 0.05577, 0.8163, 0.09074, 0.8163, 0.09074, 0.8378, 0.06455, 0.8378, 0.007933, 0.8955, 0.003656, 0.8516, 0.02547, 0.8643, 0.0288, 0.8971, 0.05308, 0.9791, 0.03101, 0.9569, 0.04608, 0.9431, 0.06256, 0.9597, 0.01513, 0.9308, 0.007933, 0.8955, 0.0288, 0.8971, 0.0342, 0.9236, 0.05577, 0.8163, 0.06455, 0.8378, 0.02366, 0.8386, 0.001398, 0.8173, 0.03101, 0.9569, 0.01513, 0.9308, 0.0342, 0.9236, 0.04608, 0.9431, 0.003656, 0.8516, 0.001398, 0.8173, 0.02366, 0.8386, 0.02547, 0.8643, 0.0342, 0.9236, 0.0288, 0.8971, 0.05002, 0.8987, 0.05361, 0.9162, 0.06455, 0.8378, 0.0734, 0.8594, 0.0461, 0.8598, 0.02366, 0.8386, 0.06455, 0.8378, 0.09074, 0.8378, 0.09074, 0.8591, 0.0734, 0.8594, 0.02547, 0.8643, 0.02366, 0.8386, 0.0461, 0.8598, 0.04757, 0.8769, 0.0288, 0.8971, 0.02547, 0.8643, 0.04757, 0.8769, 0.05002, 0.8987, 0.04608, 0.9431, 0.0342, 0.9236, 0.05361, 0.9162, 0.06141, 0.9291, 0.06256, 0.9597, 0.04608, 0.9431, 0.06141, 0.9291, 0.07219, 0.9404, 0.09074, 0.9745, 0.06256, 0.9597, 0.07219, 0.9404, 0.09074, 0.9505, 0.04757, 0.8769, 0.0461, 0.8598, 0.06355, 0.876, 0.06486, 0.8863, 0.0734, 0.8594, 0.09074, 0.8591, 0.09074, 0.8747, 0.07998, 0.876, 0.05002, 0.8987, 0.04757, 0.8769, 0.06486, 0.8863, 0.06664, 0.8997, 0.07219, 0.9404, 0.06141, 0.9291, 0.07355, 0.9183, 0.0799, 0.9255, 0.09074, 0.9505, 0.07219, 0.9404, 0.0799, 0.9255, 0.09074, 0.9329, 0.06141, 0.9291, 0.05361, 0.9162, 0.06887, 0.9104, 0.07355, 0.9183, 0.05361, 0.9162, 0.05002, 0.8987, 0.06664, 0.8997, 0.06887, 0.9104, 0.0734, 0.8594, 0.07998, 0.876, 0.06355, 0.876, 0.0461, 0.8598, 0.06664, 0.8997, 0.06486, 0.8863, 0.09074, 0.9021, 0.0799, 0.9255, 0.07355, 0.9183, 0.09074, 0.9021, 0.09074, 0.9329, 0.0799, 0.9255, 0.09074, 0.9021, 0.07355, 0.9183, 0.06887, 0.9104, 0.09074, 0.9021, 0.06887, 0.9104, 0.06664, 0.8997, 0.09074, 0.9021, 0.07998, 0.876, 0.09074, 0.9021, 0.06355, 0.876, 0.06486, 0.8863, 0.06355, 0.876, 0.09074, 0.9021, 0.07998, 0.876, 0.09074, 0.8747, 0.09074, 0.9021, 0.8198, 0.223, 0.8271, 0.2231, 0.8403, 0.3159, 0.833, 0.3159, 0.5987, 0.8203, 0.5987, 0.7816, 0.6059, 0.7798, 0.6059, 0.8185, 0.648, 0.6538, 0.6555, 0.6539, 0.6541, 0.7175, 0.6468, 0.7174, 0.2939, 0.8469, 0.3013, 0.8469, 0.2926, 0.9147, 0.2852, 0.9148, 0.6165, 0.7579, 0.6239, 0.758, 0.6308, 0.819, 0.6234, 0.819, 0.6087, 0.7203, 0.616, 0.7203, 0.6239, 0.758, 0.6165, 0.7579, 0.6728, 0.4111, 0.6802, 0.4112, 0.6707, 0.453, 0.6633, 0.453, 0.8942, 0.7352, 0.8867, 0.7349, 0.887, 0.6788, 0.8944, 0.6792, 0.9203, 0.6652, 0.9129, 0.6652, 0.9239, 0.5819, 0.9313, 0.5818, 0.3022, 0.474, 0.2983, 0.5311, 0.2465, 0.5636, 0.2493, 0.5235, 0.2983, 0.5311, 0.2915, 0.6057, 0.2424, 0.6085, 0.2465, 0.5636, 0.2335, 0.4111, 0.261, 0.4456, 0.2238, 0.5083, 0.2023, 0.4846, 0.261, 0.4456, 0.3022, 0.474, 0.2493, 0.5235, 0.2238, 0.5083, 0.1501, 0.4113, 0.2335, 0.4111, 0.2023, 0.4846, 0.1501, 0.4843, 0.6658, 0.8543, 0.6784, 0.8535, 0.6802, 0.8877, 0.6676, 0.8885, 0.5282, 0.8606, 0.5285, 0.8795, 0.5161, 0.8768, 0.5161, 0.858, 0.6675, 0.7211, 0.6802, 0.7203, 0.6775, 0.7453, 0.6649, 0.7461, 0.3676, 0.7799, 0.38, 0.7798, 0.3844, 0.8297, 0.3719, 0.8297, 0.5133, 0.8308, 0.5133, 0.8558, 0.5008, 0.8536, 0.5007, 0.8286, 0.6631, 0.8102, 0.6757, 0.8094, 0.6784, 0.8535, 0.6658, 0.8543, 0.6627, 0.7742, 0.6753, 0.7734, 0.6757, 0.8094, 0.6631, 0.8102, 0.6649, 0.7461, 0.6775, 0.7453, 0.6753, 0.7734, 0.6627, 0.7742, 0.7225, 0.3477, 0.71, 0.3477, 0.7138, 0.3098, 0.7265, 0.31, 0.2764, 0.3303, 0.2653, 0.3201, 0.295, 0.277, 0.3096, 0.2824, 0.2594, 0.001398, 0.2499, 0.02437, 0.1666, 0.02457, 0.1666, 0.001616, 0.2346, 0.3671, 0.2277, 0.3531, 0.2653, 0.3201, 0.2764, 0.3303, 0.3239, 0.2178, 0.3079, 0.2189, 0.3147, 0.1444, 0.3315, 0.1349, 0.3315, 0.1349, 0.3147, 0.1444, 0.3187, 0.08728, 0.3359, 0.07138, 0.1666, 0.4083, 0.1666, 0.3902, 0.2277, 0.3531, 0.2346, 0.3671, 0.2899, 0.03974, 0.3359, 0.07138, 0.3187, 0.08728, 0.2774, 0.05885, 0.3096, 0.2824, 0.295, 0.277, 0.3079, 0.2189, 0.3239, 0.2178, 0.2594, 0.001398, 0.2899, 0.03974, 0.2774, 0.05885, 0.2499, 0.02437, 0.6499, 0.5706, 0.6574, 0.5707, 0.6555, 0.6539, 0.648, 0.6538, 0.5376, 0.8257, 0.5252, 0.7798, 0.5325, 0.7799, 0.545, 0.8258, 0.6633, 0.453, 0.6707, 0.453, 0.662, 0.5048, 0.6545, 0.5048, 0.4606, 0.7871, 0.4265, 0.7969, 0.4266, 0.7895, 0.4607, 0.7798, 0.8944, 0.6792, 0.887, 0.6788, 0.8816, 0.6392, 0.889, 0.6396, 0.6545, 0.5048, 0.662, 0.5048, 0.6574, 0.5707, 0.6499, 0.5706, 0.7293, 0.354, 0.7293, 0.3116, 0.7364, 0.3098, 0.7364, 0.3522, 0.8918, 0.8084, 0.8843, 0.808, 0.8867, 0.7349, 0.8942, 0.7352, 0.8889, 0.8645, 0.8816, 0.8641, 0.8843, 0.808, 0.8918, 0.8084, 0.2915, 0.6057, 0.2786, 0.6637, 0.2339, 0.6481, 0.2424, 0.6085, 0.2786, 0.6637, 0.2488, 0.7068, 0.2158, 0.6759, 0.2339, 0.6481, 0.2488, 0.7068, 0.2112, 0.7399, 0.1914, 0.6987, 0.2158, 0.6759, 0.1501, 0.777, 0.1501, 0.7199, 0.1914, 0.6987, 0.2112, 0.7399, 0.3445, 0.8023, 0.3474, 0.8026, 0.3513, 0.8401, 0.3484, 0.8401, 0.8536, 0.2791, 0.8565, 0.279, 0.8565, 0.3195, 0.8536, 0.3195, 0.3092, 0.881, 0.3062, 0.8811, 0.3081, 0.838, 0.3111, 0.8379, 0.6787, 0.3511, 0.6759, 0.3511, 0.6777, 0.3102, 0.6805, 0.3098, 0.308, 0.9146, 0.305, 0.9147, 0.3062, 0.8811, 0.3092, 0.881, 0.3111, 0.8379, 0.3081, 0.838, 0.3079, 0.8039, 0.3109, 0.8037, 0.8583, 0.2231, 0.8612, 0.223, 0.8596, 0.2489, 0.8567, 0.2489, 0.4265, 0.8699, 0.4265, 0.847, 0.4293, 0.8463, 0.4294, 0.8692, 0.1894, 0.8835, 0.1866, 0.883, 0.1843, 0.8309, 0.1871, 0.831, 0.8703, 0.4582, 0.8788, 0.4509, 0.8758, 0.491, 0.8678, 0.4924, 0.8459, 0.4411, 0.8535, 0.4355, 0.8788, 0.4509, 0.8703, 0.4582, 0.8296, 0.4204, 0.8321, 0.4118, 0.8535, 0.4355, 0.8459, 0.4411, 0.7802, 0.4203, 0.7803, 0.4111, 0.8321, 0.4118, 0.8296, 0.4204, 0.8715, 0.5358, 0.8631, 0.5364, 0.8678, 0.4924, 0.8758, 0.491, 0.8715, 0.5358, 0.8627, 0.5754, 0.8555, 0.5716, 0.8631, 0.5364, 0.8444, 0.6031, 0.8391, 0.5976, 0.8555, 0.5716, 0.8627, 0.5754, 0.8391, 0.5976, 0.8444, 0.6031, 0.8199, 0.6257, 0.8165, 0.6196, 0.8199, 0.6257, 0.7789, 0.6468, 0.7789, 0.639, 0.8165, 0.6196, 0.3109, 0.8037, 0.3079, 0.8039, 0.305, 0.7799, 0.308, 0.7798, 0.4095, 0.8295, 0.4067, 0.8295, 0.411, 0.7801, 0.4138, 0.7798, 0.8536, 0.3195, 0.8565, 0.3195, 0.8599, 0.3643, 0.857, 0.3644, 0.857, 0.3644, 0.8599, 0.3643, 0.8612, 0.4045, 0.8582, 0.4045, 0.1913, 0.9051, 0.1955, 0.9308, 0.1926, 0.9303, 0.1884, 0.9046, 0.4691, 0.8721, 0.4691, 0.8472, 0.472, 0.8463, 0.472, 0.8713, 0.3405, 0.7798, 0.3435, 0.7801, 0.3474, 0.8026, 0.3445, 0.8023, 0.1894, 0.8835, 0.1913, 0.9051, 0.1884, 0.9046, 0.1866, 0.883, 0.8567, 0.2489, 0.8596, 0.2489, 0.8565, 0.279, 0.8536, 0.2791, 0.09074, 0.9986, 0.09074, 0.9745, 0.1191, 0.9597, 0.1287, 0.9791, 0.1815, 0.8173, 0.126, 0.8163, 0.1407, 0.7798, 0.157, 0.8004, 0.1407, 0.7798, 0.126, 0.8163, 0.09074, 0.8163, 0.09074, 0.7799, 0.126, 0.8163, 0.1171, 0.8378, 0.09074, 0.8378, 0.09074, 0.8163, 0.1748, 0.8955, 0.1534, 0.8971, 0.1569, 0.8643, 0.1792, 0.8516, 0.1287, 0.9791, 0.1191, 0.9597, 0.1358, 0.9431, 0.1512, 0.9569, 0.1674, 0.9308, 0.1479, 0.9236, 0.1534, 0.8971, 0.1748, 0.8955, 0.126, 0.8163, 0.1815, 0.8173, 0.1587, 0.8386, 0.1171, 0.8378, 0.1512, 0.9569, 0.1358, 0.9431, 0.1479, 0.9236, 0.1674, 0.9308, 0.1792, 0.8516, 0.1569, 0.8643, 0.1587, 0.8386, 0.1815, 0.8173, 0.1479, 0.9236, 0.1282, 0.9162, 0.1318, 0.8987, 0.1534, 0.8971, 0.1171, 0.8378, 0.1587, 0.8386, 0.1358, 0.8598, 0.1081, 0.8594, 0.1171, 0.8378, 0.1081, 0.8594, 0.09074, 0.8591, 0.09074, 0.8378, 0.1569, 0.8643, 0.1343, 0.8769, 0.1358, 0.8598, 0.1587, 0.8386, 0.1534, 0.8971, 0.1318, 0.8987, 0.1343, 0.8769, 0.1569, 0.8643, 0.1358, 0.9431, 0.1203, 0.9291, 0.1282, 0.9162, 0.1479, 0.9236, 0.1191, 0.9597, 0.1094, 0.9404, 0.1203, 0.9291, 0.1358, 0.9431, 0.09074, 0.9745, 0.09074, 0.9505, 0.1094, 0.9404, 0.1191, 0.9597, 0.1343, 0.8769, 0.1168, 0.8863, 0.1181, 0.876, 0.1358, 0.8598, 0.1081, 0.8594, 0.1015, 0.876, 0.09074, 0.8747, 0.09074, 0.8591, 0.1318, 0.8987, 0.115, 0.8997, 0.1168, 0.8863, 0.1343, 0.8769, 0.1094, 0.9404, 0.1016, 0.9255, 0.108, 0.9183, 0.1203, 0.9291, 0.09074, 0.9505, 0.09074, 0.9329, 0.1016, 0.9255, 0.1094, 0.9404, 0.1203, 0.9291, 0.108, 0.9183, 0.1127, 0.9104, 0.1282, 0.9162, 0.1282, 0.9162, 0.1127, 0.9104, 0.115, 0.8997, 0.1318, 0.8987, 0.1081, 0.8594, 0.1358, 0.8598, 0.1181, 0.876, 0.1015, 0.876, 0.115, 0.8997, 0.09074, 0.9021, 0.1168, 0.8863, 0.1016, 0.9255, 0.09074, 0.9021, 0.108, 0.9183, 0.09074, 0.9329, 0.09074, 0.9021, 0.1016, 0.9255, 0.108, 0.9183, 0.09074, 0.9021, 0.1127, 0.9104, 0.1127, 0.9104, 0.09074, 0.9021, 0.115, 0.8997, 0.1015, 0.876, 0.1181, 0.876, 0.09074, 0.9021, 0.1168, 0.8863, 0.09074, 0.9021, 0.1181, 0.876, 0.1015, 0.876, 0.09074, 0.9021, 0.09074, 0.8747, 0.7708, 0.4071, 0.7634, 0.4071, 0.7502, 0.3159, 0.7576, 0.3159, 0.592, 0.8271, 0.592, 0.8658, 0.5848, 0.8676, 0.5848, 0.8289, 0.7081, 0.065, 0.7006, 0.06494, 0.702, 0.001398, 0.7094, 0.001458, 0.2197, 0.8469, 0.2123, 0.8469, 0.221, 0.7799, 0.2284, 0.7798, 0.6415, 0.7569, 0.6488, 0.757, 0.6558, 0.8172, 0.6484, 0.8172, 0.6336, 0.7203, 0.641, 0.7203, 0.6488, 0.757, 0.6415, 0.7569, 0.6833, 0.307, 0.6759, 0.307, 0.6854, 0.2655, 0.6928, 0.2655, 0.8975, 0.5403, 0.905, 0.5407, 0.9047, 0.5967, 0.8972, 0.5963, 0.9203, 0.8322, 0.9129, 0.8322, 0.924, 0.7502, 0.9313, 0.7501, 0.305, 0.7141, 0.3088, 0.657, 0.3591, 0.6245, 0.3564, 0.6646, 0.3088, 0.657, 0.3155, 0.5824, 0.363, 0.5796, 0.3591, 0.6245, 0.3716, 0.777, 0.3451, 0.7425, 0.3811, 0.6798, 0.4021, 0.7035, 0.3451, 0.7425, 0.305, 0.7141, 0.3564, 0.6646, 0.3811, 0.6798, 0.4538, 0.7768, 0.3716, 0.777, 0.4021, 0.7035, 0.4538, 0.7038, 0.9272, 0.4453, 0.9146, 0.4461, 0.9129, 0.4119, 0.9254, 0.4111, 0.5698, 0.876, 0.5696, 0.857, 0.582, 0.8597, 0.582, 0.8786, 0.9255, 0.5782, 0.9129, 0.579, 0.9155, 0.5541, 0.9282, 0.5533, 0.3872, 0.7799, 0.3996, 0.7798, 0.4039, 0.8292, 0.3915, 0.8292, 0.5314, 0.853, 0.5314, 0.8286, 0.5438, 0.8308, 0.5439, 0.8552, 0.93, 0.4894, 0.9173, 0.4902, 0.9146, 0.4461, 0.9272, 0.4453, 0.9304, 0.5253, 0.9177, 0.5262, 0.9173, 0.4902, 0.93, 0.4894, 0.9282, 0.5533, 0.9155, 0.5541, 0.9177, 0.5262, 0.9304, 0.5253, 0.7032, 0.3475, 0.6907, 0.3475, 0.6945, 0.3098, 0.7072, 0.31, 0.3961, 0.07942, 0.407, 0.08967, 0.3781, 0.1328, 0.364, 0.1274, 0.4127, 0.4083, 0.4219, 0.3854, 0.5039, 0.3852, 0.5039, 0.4081, 0.4369, 0.04268, 0.4437, 0.05664, 0.407, 0.08967, 0.3961, 0.07942, 0.3502, 0.1919, 0.3657, 0.1908, 0.3591, 0.2654, 0.3429, 0.2749, 0.3429, 0.2749, 0.3591, 0.2654, 0.3553, 0.3225, 0.3387, 0.3384, 0.5039, 0.001398, 0.5039, 0.01952, 0.4437, 0.05664, 0.4369, 0.04268, 0.3831, 0.37, 0.3387, 0.3384, 0.3553, 0.3225, 0.3953, 0.3509, 0.364, 0.1274, 0.3781, 0.1328, 0.3657, 0.1908, 0.3502, 0.1919, 0.4127, 0.4083, 0.3831, 0.37, 0.3953, 0.3509, 0.4219, 0.3854, 0.7062, 0.1482, 0.6987, 0.1482, 0.7006, 0.06494, 0.7081, 0.065, 0.5846, 0.8242, 0.5722, 0.7798, 0.5795, 0.7799, 0.592, 0.8243, 0.6928, 0.2655, 0.6854, 0.2655, 0.6941, 0.2139, 0.7016, 0.214, 0.4636, 0.8361, 0.498, 0.8263, 0.4979, 0.8337, 0.4635, 0.8435, 0.8972, 0.5963, 0.9047, 0.5967, 0.9101, 0.6362, 0.9027, 0.6358, 0.7016, 0.214, 0.6941, 0.2139, 0.6987, 0.1482, 0.7062, 0.1482, 0.7463, 0.3098, 0.7463, 0.351, 0.7392, 0.3528, 0.7392, 0.3116, 0.8999, 0.4672, 0.9074, 0.4676, 0.905, 0.5407, 0.8975, 0.5403, 0.9027, 0.4111, 0.9101, 0.4115, 0.9074, 0.4676, 0.8999, 0.4672, 0.3155, 0.5824, 0.3279, 0.5244, 0.3713, 0.54, 0.363, 0.5796, 0.3279, 0.5244, 0.3568, 0.4813, 0.389, 0.5122, 0.3713, 0.54, 0.3568, 0.4813, 0.3935, 0.4482, 0.4129, 0.4894, 0.389, 0.5122, 0.4538, 0.4111, 0.4538, 0.4682, 0.4129, 0.4894, 0.3935, 0.4482, 0.358, 0.8018, 0.361, 0.8022, 0.3648, 0.8393, 0.362, 0.8393, 0.8821, 0.3484, 0.8791, 0.3485, 0.8791, 0.3081, 0.8821, 0.308, 0.3247, 0.8135, 0.3277, 0.8134, 0.3258, 0.8564, 0.3228, 0.8565, 0.6861, 0.3507, 0.6833, 0.3507, 0.6851, 0.3102, 0.6879, 0.3098, 0.3259, 0.7799, 0.3289, 0.7798, 0.3277, 0.8134, 0.3247, 0.8135, 0.3228, 0.8565, 0.3258, 0.8564, 0.326, 0.8905, 0.323, 0.8906, 0.8773, 0.4041, 0.8744, 0.4042, 0.876, 0.3785, 0.8789, 0.3785, 0.4889, 0.8463, 0.4889, 0.8692, 0.4861, 0.8699, 0.4861, 0.847, 0.2095, 0.9308, 0.2066, 0.9307, 0.1983, 0.8797, 0.2011, 0.8796, 0.6912, 0.8392, 0.683, 0.8466, 0.6855, 0.8064, 0.6932, 0.8049, 0.7152, 0.856, 0.7078, 0.8617, 0.683, 0.8466, 0.6912, 0.8392, 0.7313, 0.8765, 0.7289, 0.8852, 0.7078, 0.8617, 0.7152, 0.856, 0.7802, 0.8761, 0.7803, 0.8852, 0.7289, 0.8852, 0.7313, 0.8765, 0.6891, 0.7616, 0.6972, 0.7609, 0.6932, 0.8049, 0.6855, 0.8064, 0.6891, 0.7616, 0.6971, 0.7219, 0.7042, 0.7256, 0.6972, 0.7609, 0.7147, 0.694, 0.72, 0.6994, 0.7042, 0.7256, 0.6971, 0.7219, 0.72, 0.6994, 0.7147, 0.694, 0.7385, 0.6711, 0.7419, 0.6771, 0.7385, 0.6711, 0.7789, 0.6496, 0.7789, 0.6574, 0.7419, 0.6771, 0.323, 0.8906, 0.326, 0.8905, 0.3289, 0.9145, 0.3259, 0.9146, 0.4194, 0.829, 0.4166, 0.829, 0.4209, 0.7801, 0.4237, 0.7798, 0.8821, 0.308, 0.8791, 0.3081, 0.8757, 0.2632, 0.8786, 0.2632, 0.8786, 0.2632, 0.8757, 0.2632, 0.8744, 0.2231, 0.8774, 0.223, 0.5577, 0.8525, 0.5577, 0.8271, 0.5605, 0.8281, 0.5604, 0.8535, 0.4833, 0.8463, 0.4833, 0.8706, 0.4804, 0.8715, 0.4804, 0.8472, 0.3541, 0.7798, 0.357, 0.7801, 0.361, 0.8022, 0.358, 0.8018, 0.5577, 0.8774, 0.5577, 0.8563, 0.5605, 0.8568, 0.5605, 0.8779, 0.8789, 0.3785, 0.876, 0.3785, 0.8791, 0.3485, 0.8821, 0.3484, 0.8396, 0.001398, 0.8396, 0.02553, 0.8114, 0.04027, 0.8019, 0.02094, 0.7502, 0.1827, 0.8046, 0.1837, 0.7901, 0.2202, 0.7742, 0.1996, 0.7901, 0.2202, 0.8046, 0.1837, 0.8396, 0.1837, 0.8396, 0.2201, 0.8046, 0.1837, 0.8134, 0.1622, 0.8396, 0.1622, 0.8396, 0.1837, 0.7568, 0.1045, 0.7776, 0.1029, 0.7743, 0.1357, 0.7525, 0.1484, 0.8019, 0.02094, 0.8114, 0.04027, 0.7949, 0.05694, 0.7798, 0.04312, 0.764, 0.06918, 0.783, 0.07645, 0.7776, 0.1029, 0.7568, 0.1045, 0.8046, 0.1837, 0.7502, 0.1827, 0.7725, 0.1614, 0.8134, 0.1622, 0.7798, 0.04312, 0.7949, 0.05694, 0.783, 0.07645, 0.764, 0.06918, 0.7525, 0.1484, 0.7743, 0.1357, 0.7725, 0.1614, 0.7502, 0.1827, 0.783, 0.07645, 0.8024, 0.08382, 0.7988, 0.1013, 0.7776, 0.1029, 0.8134, 0.1622, 0.7725, 0.1614, 0.7949, 0.1402, 0.8222, 0.1406, 0.8134, 0.1622, 0.8222, 0.1406, 0.8396, 0.1409, 0.8396, 0.1622, 0.7743, 0.1357, 0.7964, 0.1231, 0.7949, 0.1402, 0.7725, 0.1614, 0.7776, 0.1029, 0.7988, 0.1013, 0.7964, 0.1231, 0.7743, 0.1357, 0.7949, 0.05694, 0.8102, 0.07086, 0.8024, 0.08382, 0.783, 0.07645, 0.8114, 0.04027, 0.821, 0.05963, 0.8102, 0.07086, 0.7949, 0.05694, 0.8396, 0.02553, 0.8396, 0.04947, 0.821, 0.05963, 0.8114, 0.04027, 0.7964, 0.1231, 0.8137, 0.1137, 0.8124, 0.124, 0.7949, 0.1402, 0.8222, 0.1406, 0.8288, 0.124, 0.8396, 0.1253, 0.8396, 0.1409, 0.7988, 0.1013, 0.8155, 0.1003, 0.8137, 0.1137, 0.7964, 0.1231, 0.821, 0.05963, 0.8287, 0.07452, 0.8224, 0.08167, 0.8102, 0.07086, 0.8396, 0.04947, 0.8396, 0.06706, 0.8287, 0.07452, 0.821, 0.05963, 0.8102, 0.07086, 0.8224, 0.08167, 0.8177, 0.08964, 0.8024, 0.08382, 0.8024, 0.08382, 0.8177, 0.08964, 0.8155, 0.1003, 0.7988, 0.1013, 0.8222, 0.1406, 0.7949, 0.1402, 0.8124, 0.124, 0.8288, 0.124, 0.8155, 0.1003, 0.8396, 0.0979, 0.8137, 0.1137, 0.8287, 0.07452, 0.8396, 0.0979, 0.8224, 0.08167, 0.8396, 0.06706, 0.8396, 0.0979, 0.8287, 0.07452, 0.8224, 0.08167, 0.8396, 0.0979, 0.8177, 0.08964, 0.8177, 0.08964, 0.8396, 0.0979, 0.8155, 0.1003, 0.8288, 0.124, 0.8124, 0.124, 0.8396, 0.0979, 0.8137, 0.1137, 0.8396, 0.0979, 0.8124, 0.124, 0.8288, 0.124, 0.8396, 0.0979, 0.8396, 0.1253, 0.7708, 0.223, 0.7576, 0.3159, 0.7502, 0.3159, 0.7634, 0.2231, 0.5987, 0.8231, 0.6059, 0.825, 0.6059, 0.8637, 0.5987, 0.8618, 0.6409, 0.6538, 0.6421, 0.7174, 0.6347, 0.7175, 0.6333, 0.6539, 0.2197, 0.8469, 0.2284, 0.9148, 0.221, 0.9147, 0.2123, 0.8469, 0.6415, 0.8783, 0.6484, 0.8172, 0.6558, 0.8172, 0.6488, 0.8783, 0.6336, 0.916, 0.6415, 0.8783, 0.6488, 0.8783, 0.641, 0.9159, 0.6161, 0.4111, 0.6255, 0.453, 0.6182, 0.453, 0.6087, 0.4112, 0.8942, 0.5404, 0.8944, 0.5965, 0.887, 0.5969, 0.8867, 0.5408, 0.9203, 0.8322, 0.9313, 0.9157, 0.9239, 0.9156, 0.9129, 0.8322, 0.6059, 0.7141, 0.5529, 0.6646, 0.5501, 0.6245, 0.602, 0.657, 0.602, 0.657, 0.5501, 0.6245, 0.5461, 0.5796, 0.5951, 0.5824, 0.5372, 0.777, 0.506, 0.7035, 0.5275, 0.6798, 0.5647, 0.7425, 0.5647, 0.7425, 0.5275, 0.6798, 0.5529, 0.6646, 0.6059, 0.7141, 0.4538, 0.7768, 0.4538, 0.7038, 0.506, 0.7035, 0.5372, 0.777, 0.888, 0.2572, 0.8898, 0.223, 0.9024, 0.2238, 0.9006, 0.258, 0.5435, 0.8769, 0.5314, 0.8795, 0.5314, 0.8607, 0.5438, 0.858, 0.8897, 0.3904, 0.8871, 0.3654, 0.8997, 0.3662, 0.9024, 0.3912, 0.3872, 0.8789, 0.3915, 0.8292, 0.4039, 0.8292, 0.3996, 0.8791, 0.582, 0.852, 0.5695, 0.8542, 0.5696, 0.8293, 0.582, 0.8271, 0.8853, 0.3013, 0.888, 0.2572, 0.9006, 0.258, 0.8979, 0.3021, 0.8849, 0.3373, 0.8853, 0.3013, 0.8979, 0.3021, 0.8975, 0.3381, 0.8871, 0.3654, 0.8849, 0.3373, 0.8975, 0.3381, 0.8997, 0.3662, 0.7032, 0.3475, 0.7072, 0.3853, 0.6945, 0.3854, 0.6907, 0.3475, 0.6137, 0.07942, 0.6468, 0.1274, 0.6323, 0.1328, 0.6025, 0.08967, 0.5966, 0.4083, 0.5039, 0.4081, 0.5039, 0.3852, 0.5872, 0.3854, 0.5718, 0.04268, 0.6137, 0.07942, 0.6025, 0.08967, 0.5649, 0.05664, 0.6611, 0.1919, 0.6687, 0.2749, 0.652, 0.2654, 0.6452, 0.1908, 0.6687, 0.2749, 0.6731, 0.3384, 0.6559, 0.3225, 0.652, 0.2654, 0.5039, 0.001398, 0.5718, 0.04268, 0.5649, 0.05664, 0.5039, 0.01952, 0.6272, 0.37, 0.6147, 0.3509, 0.6559, 0.3225, 0.6731, 0.3384, 0.6468, 0.1274, 0.6611, 0.1919, 0.6452, 0.1908, 0.6323, 0.1328, 0.5966, 0.4083, 0.5872, 0.3854, 0.6147, 0.3509, 0.6272, 0.37, 0.6389, 0.5706, 0.6409, 0.6538, 0.6333, 0.6539, 0.6315, 0.5707, 0.5081, 0.8257, 0.5007, 0.8258, 0.5132, 0.7799, 0.5205, 0.7798, 0.6255, 0.453, 0.6344, 0.5048, 0.6269, 0.5048, 0.6182, 0.453, 0.4606, 0.8361, 0.4607, 0.8435, 0.4266, 0.8337, 0.4265, 0.8264, 0.8944, 0.5965, 0.889, 0.636, 0.8816, 0.6364, 0.887, 0.5969, 0.6344, 0.5048, 0.6389, 0.5706, 0.6315, 0.5707, 0.6269, 0.5048, 0.7293, 0.3568, 0.7364, 0.3586, 0.7364, 0.401, 0.7293, 0.3992, 0.8918, 0.4672, 0.8942, 0.5404, 0.8867, 0.5408, 0.8843, 0.4676, 0.8889, 0.4111, 0.8918, 0.4672, 0.8843, 0.4676, 0.8816, 0.4115, 0.5951, 0.5824, 0.5461, 0.5796, 0.5376, 0.54, 0.5823, 0.5244, 0.5823, 0.5244, 0.5376, 0.54, 0.5194, 0.5122, 0.5525, 0.4813, 0.5525, 0.4813, 0.5194, 0.5122, 0.495, 0.4894, 0.5149, 0.4482, 0.4538, 0.4111, 0.5149, 0.4482, 0.495, 0.4894, 0.4538, 0.4682, 0.358, 0.8771, 0.362, 0.8393, 0.3648, 0.8393, 0.361, 0.8768, 0.8431, 0.3485, 0.8431, 0.308, 0.8461, 0.3081, 0.8461, 0.3485, 0.318, 0.8135, 0.32, 0.8566, 0.317, 0.8565, 0.3151, 0.8134, 0.6861, 0.3507, 0.6879, 0.392, 0.6851, 0.3916, 0.6833, 0.3507, 0.3169, 0.7799, 0.318, 0.8135, 0.3151, 0.8134, 0.3139, 0.7798, 0.32, 0.8566, 0.3197, 0.8907, 0.3167, 0.8906, 0.317, 0.8565, 0.8479, 0.4045, 0.8463, 0.3786, 0.8492, 0.3787, 0.8508, 0.4045, 0.4322, 0.8463, 0.435, 0.8471, 0.4349, 0.8699, 0.4322, 0.8692, 0.2034, 0.8271, 0.2011, 0.8796, 0.1983, 0.8797, 0.2006, 0.8276, 0.8703, 0.8381, 0.8678, 0.8039, 0.8758, 0.8053, 0.8788, 0.8454, 0.8459, 0.8552, 0.8703, 0.8381, 0.8788, 0.8454, 0.8535, 0.8608, 0.8296, 0.8759, 0.8459, 0.8552, 0.8535, 0.8608, 0.8321, 0.8846, 0.7802, 0.8761, 0.8296, 0.8759, 0.8321, 0.8846, 0.7803, 0.8852, 0.8715, 0.7605, 0.8758, 0.8053, 0.8678, 0.8039, 0.8631, 0.76, 0.8715, 0.7605, 0.8631, 0.76, 0.8555, 0.7247, 0.8627, 0.7209, 0.8444, 0.6932, 0.8627, 0.7209, 0.8555, 0.7247, 0.8391, 0.6987, 0.8391, 0.6987, 0.8165, 0.6767, 0.8199, 0.6706, 0.8444, 0.6932, 0.8199, 0.6706, 0.8165, 0.6767, 0.7789, 0.6574, 0.7789, 0.6496, 0.3197, 0.8907, 0.3169, 0.9147, 0.3139, 0.9146, 0.3167, 0.8906, 0.4194, 0.829, 0.4237, 0.8788, 0.4209, 0.8784, 0.4166, 0.829, 0.8431, 0.308, 0.8466, 0.2632, 0.8495, 0.2632, 0.8461, 0.3081, 0.8466, 0.2632, 0.8478, 0.223, 0.8508, 0.2231, 0.8495, 0.2632, 0.2053, 0.8055, 0.2024, 0.806, 0.2066, 0.7803, 0.2095, 0.7798, 0.4635, 0.8463, 0.4663, 0.8472, 0.4663, 0.8721, 0.4635, 0.8713, 0.3541, 0.8996, 0.358, 0.8771, 0.361, 0.8768, 0.357, 0.8993, 0.2034, 0.8271, 0.2006, 0.8276, 0.2024, 0.806, 0.2053, 0.8055, 0.8463, 0.3786, 0.8431, 0.3485, 0.8461, 0.3485, 0.8492, 0.3787, 0.8396, 0.001398, 0.8775, 0.02094, 0.8679, 0.04027, 0.8396, 0.02553, 0.9304, 0.1827, 0.9058, 0.1996, 0.8895, 0.2202, 0.8748, 0.1837, 0.8895, 0.2202, 0.8396, 0.2201, 0.8396, 0.1837, 0.8748, 0.1837, 0.8748, 0.1837, 0.8396, 0.1837, 0.8396, 0.1622, 0.8659, 0.1622, 0.9237, 0.1045, 0.9281, 0.1484, 0.9057, 0.1357, 0.9023, 0.1029, 0.8775, 0.02094, 0.9, 0.04312, 0.8846, 0.05694, 0.8679, 0.04027, 0.9163, 0.06918, 0.9237, 0.1045, 0.9023, 0.1029, 0.8968, 0.07645, 0.8748, 0.1837, 0.8659, 0.1622, 0.9075, 0.1614, 0.9304, 0.1827, 0.9, 0.04312, 0.9163, 0.06918, 0.8968, 0.07645, 0.8846, 0.05694, 0.9281, 0.1484, 0.9304, 0.1827, 0.9075, 0.1614, 0.9057, 0.1357, 0.8968, 0.07645, 0.9023, 0.1029, 0.8806, 0.1013, 0.877, 0.08382, 0.8659, 0.1622, 0.857, 0.1406, 0.8846, 0.1402, 0.9075, 0.1614, 0.8659, 0.1622, 0.8396, 0.1622, 0.8396, 0.1409, 0.857, 0.1406, 0.9057, 0.1357, 0.9075, 0.1614, 0.8846, 0.1402, 0.8831, 0.1231, 0.9023, 0.1029, 0.9057, 0.1357, 0.8831, 0.1231, 0.8806, 0.1013, 0.8846, 0.05694, 0.8968, 0.07645, 0.877, 0.08382, 0.8691, 0.07086, 0.8679, 0.04027, 0.8846, 0.05694, 0.8691, 0.07086, 0.8582, 0.05963, 0.8396, 0.02553, 0.8679, 0.04027, 0.8582, 0.05963, 0.8396, 0.04947, 0.8831, 0.1231, 0.8846, 0.1402, 0.8669, 0.124, 0.8656, 0.1137, 0.857, 0.1406, 0.8396, 0.1409, 0.8396, 0.1253, 0.8503, 0.124, 0.8806, 0.1013, 0.8831, 0.1231, 0.8656, 0.1137, 0.8638, 0.1003, 0.8582, 0.05963, 0.8691, 0.07086, 0.8569, 0.08167, 0.8504, 0.07452, 0.8396, 0.04947, 0.8582, 0.05963, 0.8504, 0.07452, 0.8396, 0.06706, 0.8691, 0.07086, 0.877, 0.08382, 0.8615, 0.08964, 0.8569, 0.08167, 0.877, 0.08382, 0.8806, 0.1013, 0.8638, 0.1003, 0.8615, 0.08964, 0.857, 0.1406, 0.8503, 0.124, 0.8669, 0.124, 0.8846, 0.1402, 0.8638, 0.1003, 0.8656, 0.1137, 0.8396, 0.0979, 0.8504, 0.07452, 0.8569, 0.08167, 0.8396, 0.0979, 0.8396, 0.06706, 0.8504, 0.07452, 0.8396, 0.0979, 0.8569, 0.08167, 0.8615, 0.08964, 0.8396, 0.0979, 0.8615, 0.08964, 0.8638, 0.1003, 0.8396, 0.0979, 0.8503, 0.124, 0.8396, 0.0979, 0.8669, 0.124, 0.8656, 0.1137, 0.8669, 0.124, 0.8396, 0.0979, 0.8503, 0.124, 0.8396, 0.1253, 0.8396, 0.0979, 0.2852, 0.9148, 0.2284, 0.9148, 0.2197, 0.8469, 0.2939, 0.8469, 0.6633, 0.453, 0.6255, 0.453, 0.6161, 0.4111, 0.6728, 0.4111, 0.6545, 0.5048, 0.6344, 0.5048, 0.6255, 0.453, 0.6633, 0.453, 0.6499, 0.5706, 0.6389, 0.5706, 0.6344, 0.5048, 0.6545, 0.5048, 0.648, 0.6538, 0.6409, 0.6538, 0.6389, 0.5706, 0.6499, 0.5706, 0.6468, 0.7174, 0.6421, 0.7174, 0.6409, 0.6538, 0.648, 0.6538, 0.5252, 0.7798, 0.5376, 0.8257, 0.5081, 0.8257, 0.5205, 0.7798, 0.4265, 0.7969, 0.4606, 0.7871, 0.4606, 0.8361, 0.4265, 0.8264, 0.833, 0.3159, 0.7576, 0.3159, 0.7708, 0.223, 0.8198, 0.223, 0.833, 0.3159, 0.8198, 0.4071, 0.7708, 0.4071, 0.7576, 0.3159, 0.498, 0.7969, 0.498, 0.8263, 0.4636, 0.8361, 0.4636, 0.7871, 0.5676, 0.7798, 0.5722, 0.7798, 0.5846, 0.8242, 0.5551, 0.8242, 0.714, 0.001458, 0.7152, 0.065, 0.7081, 0.065, 0.7094, 0.001458, 0.7152, 0.065, 0.7171, 0.1482, 0.7062, 0.1482, 0.7081, 0.065, 0.7171, 0.1482, 0.7217, 0.214, 0.7016, 0.214, 0.7062, 0.1482, 0.7217, 0.214, 0.7306, 0.2655, 0.6928, 0.2655, 0.7016, 0.214, 0.7306, 0.2655, 0.74, 0.307, 0.6833, 0.307, 0.6928, 0.2655, 0.2852, 0.7798, 0.2939, 0.8469, 0.2197, 0.8469, 0.2284, 0.7798])
me_plane_003.materials.append(mat_shieldfinished)
me_plane_003.update()

# ---- objects
ob_shield_powerup = bpy.data.objects.new('Shield_Powerup', me_plane_003)

# ---- transforms, parenting, visibility, modifiers, constraints
ob_shield_powerup.location = (0.0, 0.0, 0.0)
ob_shield_powerup.rotation_euler = (0.0, 1.571, 0.0)
_m = ob_shield_powerup.modifiers.new('Auto Smooth', 'NODES')
_m.node_group = ng_auto_smooth
_gi = [s.identifier for s in ng_auto_smooth.interface.items_tree if s.item_type == 'SOCKET' and s.in_out == 'INPUT']
_m[_gi[1]] = 0.5236  # Angle

# ---- collection membership
col_collection.objects.link(ob_shield_powerup)

# ---- scene / render settings (as saved in the file)
scene.frame_start = 1; scene.frame_end = 250; scene.frame_set(2)
scene.render.engine = 'CYCLES'
scene.render.resolution_x = 1024
scene.render.resolution_y = 1024
scene.cycles.samples = 1024
scene.cycles.sampling_pattern = 'TABULATED_SOBOL'
scene.cycles.bake_type = 'DIFFUSE'
scene.view_settings.view_transform = 'Filmic'
bpy.context.view_layer.update()

# ---- added for rendering (the .blend has no active camera and no usable light): camera, sun
cam_auto = bpy.data.cameras.new('AutoCamera')
cam_auto.lens = 50.0
cam_auto.sensor_width = 36.0
cam_auto.clip_end = 1000.0
ob_auto_camera = bpy.data.objects.new('AutoCamera', cam_auto)
scene.collection.objects.link(ob_auto_camera)
ob_auto_camera.location = (3.37181, -4.03818, 2.86102)
ob_auto_camera.rotation_euler = (1.09748, -7.21219e-08, 0.694738)
scene.camera = ob_auto_camera
light_auto_sun = bpy.data.lights.new('AutoSun', 'SUN')
light_auto_sun.energy = 3.0
light_auto_sun.angle = 0.0523599
ob_auto_sun = bpy.data.objects.new('AutoSun', light_auto_sun)
scene.collection.objects.link(ob_auto_sun)
ob_auto_sun.rotation_euler = (0.872665, 0.174533, 0.523599)
bpy.context.view_layer.update()
